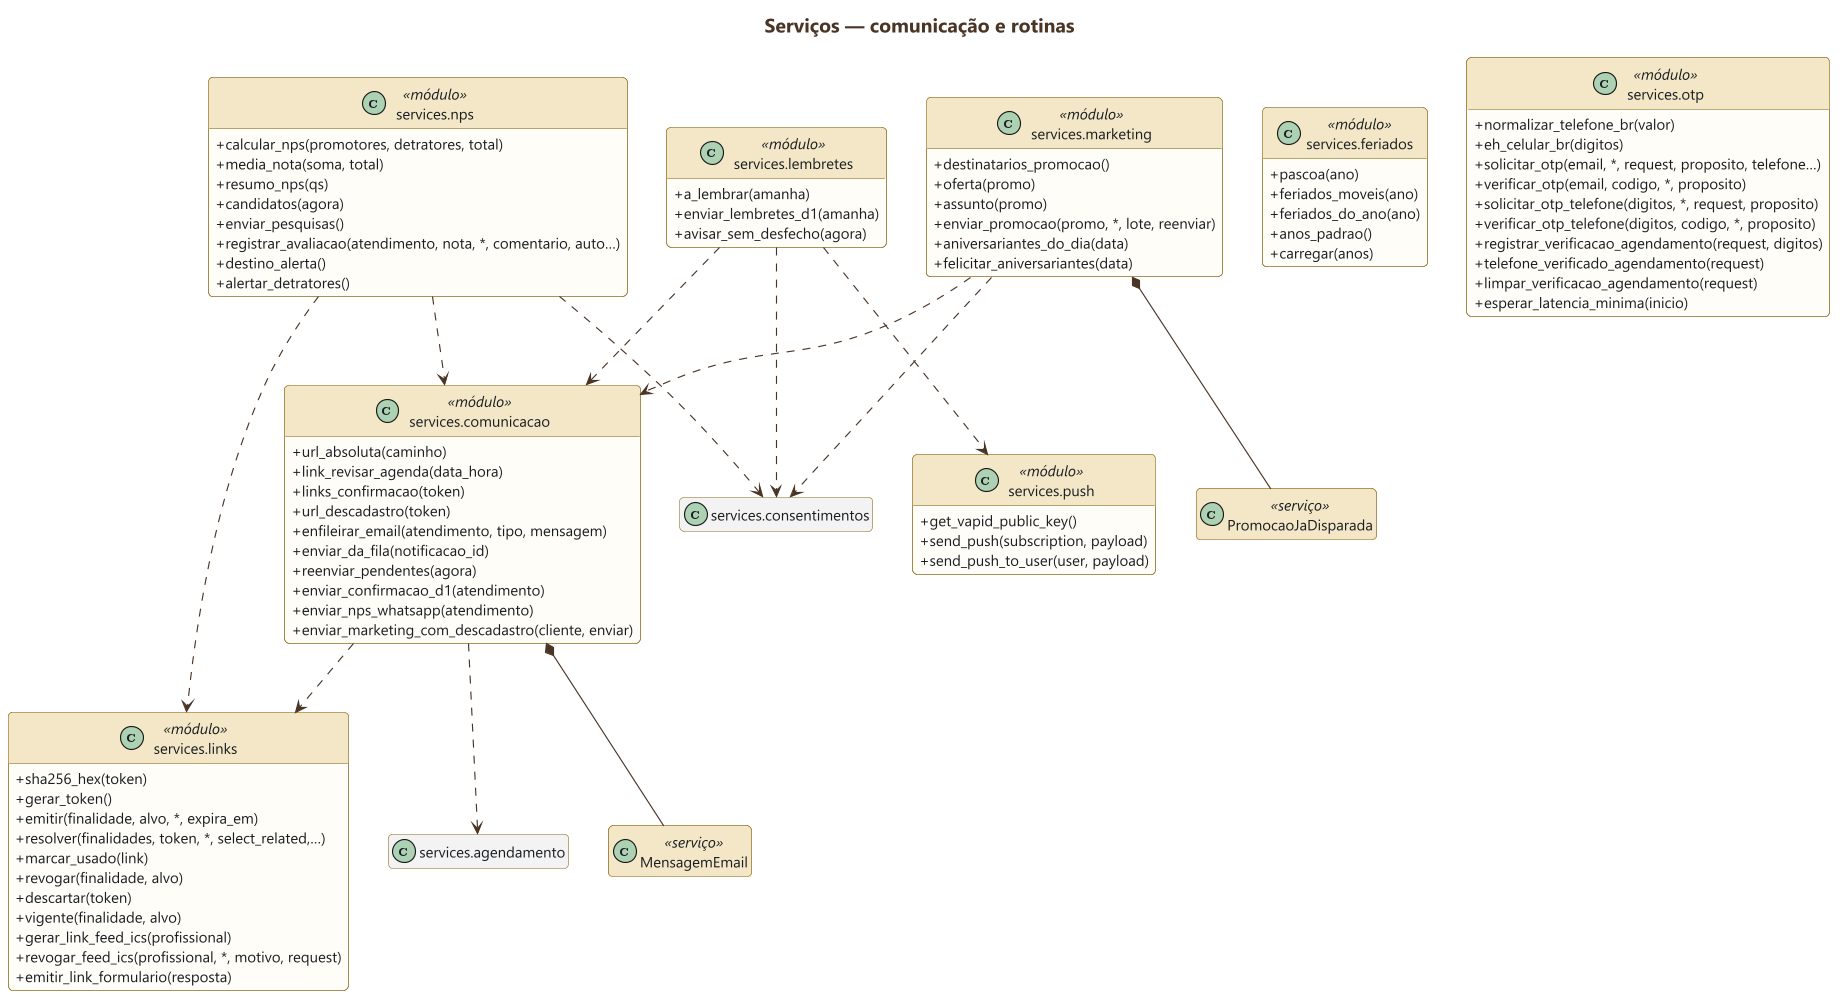

The diagram above was rendered by PlantUML. Its source (embedded in the PNG):
@startuml 13-servicos-comunicacao
skinparamlocked dpi 200
' GERADO por docs/uml/gerar_uml.py a partir do codigo — nao edite a mao.
!include ../estilo.iuml
hide empty members
title Serviços — comunicação e rotinas

class "services.comunicacao" as comunicacao <<módulo>> {
  + url_absoluta(caminho)
  + link_revisar_agenda(data_hora)
  + links_confirmacao(token)
  + url_descadastro(token)
  + enfileirar_email(atendimento, tipo, mensagem)
  + enviar_da_fila(notificacao_id)
  + reenviar_pendentes(agora)
  + enviar_confirmacao_d1(atendimento)
  + enviar_nps_whatsapp(atendimento)
  + enviar_marketing_com_descadastro(cliente, enviar)
}
class MensagemEmail <<serviço>> {
}
comunicacao *-- MensagemEmail
class "services.lembretes" as lembretes <<módulo>> {
  + a_lembrar(amanha)
  + enviar_lembretes_d1(amanha)
  + avisar_sem_desfecho(agora)
}
class "services.nps" as nps <<módulo>> {
  + calcular_nps(promotores, detratores, total)
  + media_nota(soma, total)
  + resumo_nps(qs)
  + candidatos(agora)
  + enviar_pesquisas()
  + registrar_avaliacao(atendimento, nota, *, comentario, auto…)
  + destino_alerta()
  + alertar_detratores()
}
class "services.marketing" as marketing <<módulo>> {
  + destinatarios_promocao()
  + oferta(promo)
  + assunto(promo)
  + enviar_promocao(promo, *, lote, reenviar)
  + aniversariantes_do_dia(data)
  + felicitar_aniversariantes(data)
}
class PromocaoJaDisparada <<serviço>> {
}
marketing *-- PromocaoJaDisparada
class "services.feriados" as feriados <<módulo>> {
  + pascoa(ano)
  + feriados_moveis(ano)
  + feriados_do_ano(ano)
  + anos_padrao()
  + carregar(anos)
}
class "services.links" as links <<módulo>> {
  + sha256_hex(token)
  + gerar_token()
  + emitir(finalidade, alvo, *, expira_em)
  + resolver(finalidades, token, *, select_related,…)
  + marcar_usado(link)
  + revogar(finalidade, alvo)
  + descartar(token)
  + vigente(finalidade, alvo)
  + gerar_link_feed_ics(profissional)
  + revogar_feed_ics(profissional, *, motivo, request)
  + emitir_link_formulario(resposta)
}
class "services.otp" as otp <<módulo>> {
  + normalizar_telefone_br(valor)
  + eh_celular_br(digitos)
  + solicitar_otp(email, *, request, proposito, telefone…)
  + verificar_otp(email, codigo, *, proposito)
  + solicitar_otp_telefone(digitos, *, request, proposito)
  + verificar_otp_telefone(digitos, codigo, *, proposito)
  + registrar_verificacao_agendamento(request, digitos)
  + telefone_verificado_agendamento(request)
  + limpar_verificacao_agendamento(request)
  + esperar_latencia_minima(inicio)
}
class "services.push" as push <<módulo>> {
  + get_vapid_public_key()
  + send_push(subscription, payload)
  + send_push_to_user(user, payload)
}
class "services.agendamento" as agendamento #F2F2F2
hide agendamento members
class "services.consentimentos" as consentimentos #F2F2F2
hide consentimentos members
comunicacao ..> agendamento
comunicacao ..> links
lembretes ..> comunicacao
lembretes ..> consentimentos
lembretes ..> push
marketing ..> comunicacao
marketing ..> consentimentos
nps ..> comunicacao
nps ..> consentimentos
nps ..> links
@enduml